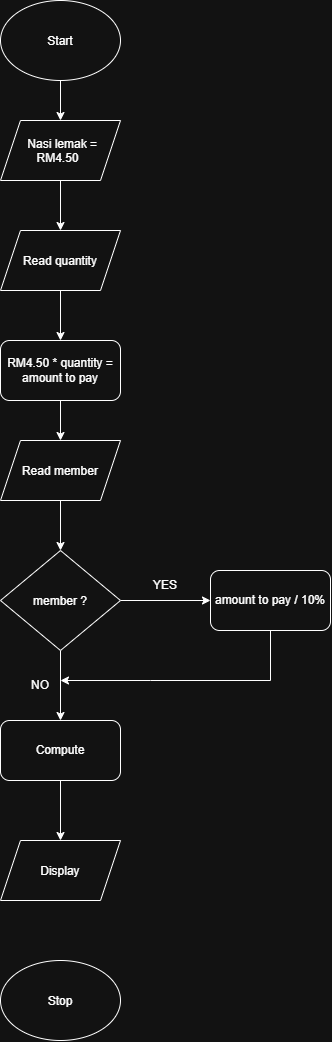

The diagram above was exported from draw.io. Its source (the exported page's mxGraphModel, read from the mxfile embedded in the PNG):
<mxGraphModel dx="603" dy="504" grid="1" gridSize="10" guides="1" tooltips="1" connect="1" arrows="1" fold="1" page="1" pageScale="1" pageWidth="827" pageHeight="1169" math="0" shadow="0">
  <root>
    <mxCell id="0" />
    <mxCell id="1" parent="0" />
    <mxCell id="gfFyAfrfEisDYrQ4rwaY-15" edge="1" parent="1" source="gfFyAfrfEisDYrQ4rwaY-1" style="edgeStyle=orthogonalEdgeStyle;rounded=0;orthogonalLoop=1;jettySize=auto;html=1;exitX=0.5;exitY=1;exitDx=0;exitDy=0;defaultLabelBackgroundColor=page;" target="gfFyAfrfEisDYrQ4rwaY-2">
      <mxGeometry relative="1" as="geometry" />
    </mxCell>
    <mxCell id="gfFyAfrfEisDYrQ4rwaY-1" parent="1" style="ellipse;whiteSpace=wrap;html=1;shapeInside=1;" value="Start" vertex="1">
      <mxGeometry height="80" width="120" x="220" y="40" as="geometry" />
    </mxCell>
    <mxCell id="gfFyAfrfEisDYrQ4rwaY-19" edge="1" parent="1" source="gfFyAfrfEisDYrQ4rwaY-2" style="edgeStyle=orthogonalEdgeStyle;rounded=0;orthogonalLoop=1;jettySize=auto;html=1;exitX=0.5;exitY=1;exitDx=0;exitDy=0;defaultLabelBackgroundColor=page;" target="gfFyAfrfEisDYrQ4rwaY-5">
      <mxGeometry relative="1" as="geometry" />
    </mxCell>
    <mxCell id="gfFyAfrfEisDYrQ4rwaY-2" parent="1" style="shape=parallelogram;perimeter=parallelogramPerimeter;whiteSpace=wrap;html=1;shapeInside=1;fixedSize=1;" value="Nasi lemak = RM4.50" vertex="1">
      <mxGeometry height="60" width="120" x="220" y="160" as="geometry" />
    </mxCell>
    <mxCell id="gfFyAfrfEisDYrQ4rwaY-21" edge="1" parent="1" source="gfFyAfrfEisDYrQ4rwaY-5" style="edgeStyle=orthogonalEdgeStyle;rounded=0;orthogonalLoop=1;jettySize=auto;html=1;exitX=0.5;exitY=1;exitDx=0;exitDy=0;entryX=0.5;entryY=0;entryDx=0;entryDy=0;defaultLabelBackgroundColor=page;" target="gfFyAfrfEisDYrQ4rwaY-11">
      <mxGeometry relative="1" as="geometry" />
    </mxCell>
    <mxCell id="gfFyAfrfEisDYrQ4rwaY-5" parent="1" style="shape=parallelogram;perimeter=parallelogramPerimeter;whiteSpace=wrap;html=1;shapeInside=1;fixedSize=1;" value="Read quantity" vertex="1">
      <mxGeometry height="60" width="120" x="220" y="270" as="geometry" />
    </mxCell>
    <mxCell id="gfFyAfrfEisDYrQ4rwaY-23" edge="1" parent="1" source="gfFyAfrfEisDYrQ4rwaY-7" style="edgeStyle=orthogonalEdgeStyle;rounded=0;orthogonalLoop=1;jettySize=auto;html=1;exitX=0.5;exitY=1;exitDx=0;exitDy=0;entryX=0.5;entryY=0;entryDx=0;entryDy=0;defaultLabelBackgroundColor=page;" target="gfFyAfrfEisDYrQ4rwaY-8">
      <mxGeometry relative="1" as="geometry" />
    </mxCell>
    <mxCell id="gfFyAfrfEisDYrQ4rwaY-7" parent="1" style="shape=parallelogram;perimeter=parallelogramPerimeter;whiteSpace=wrap;html=1;shapeInside=1;fixedSize=1;" value="Read member" vertex="1">
      <mxGeometry height="60" width="120" x="220" y="480" as="geometry" />
    </mxCell>
    <mxCell id="gfFyAfrfEisDYrQ4rwaY-24" edge="1" parent="1" source="gfFyAfrfEisDYrQ4rwaY-8" style="edgeStyle=orthogonalEdgeStyle;rounded=0;orthogonalLoop=1;jettySize=auto;html=1;exitX=1;exitY=0.5;exitDx=0;exitDy=0;defaultLabelBackgroundColor=page;" target="gfFyAfrfEisDYrQ4rwaY-9">
      <mxGeometry relative="1" as="geometry" />
    </mxCell>
    <mxCell id="gfFyAfrfEisDYrQ4rwaY-25" edge="1" parent="1" source="gfFyAfrfEisDYrQ4rwaY-8" style="edgeStyle=orthogonalEdgeStyle;rounded=0;orthogonalLoop=1;jettySize=auto;html=1;exitX=0.5;exitY=1;exitDx=0;exitDy=0;entryX=0.5;entryY=0;entryDx=0;entryDy=0;defaultLabelBackgroundColor=page;" target="gfFyAfrfEisDYrQ4rwaY-12">
      <mxGeometry relative="1" as="geometry" />
    </mxCell>
    <mxCell id="gfFyAfrfEisDYrQ4rwaY-8" parent="1" style="rhombus;whiteSpace=wrap;html=1;shapeInside=1;" value="member ?&lt;div&gt;&lt;br&gt;&lt;/div&gt;" vertex="1">
      <mxGeometry height="100" width="120" x="220" y="590" as="geometry" />
    </mxCell>
    <mxCell id="gfFyAfrfEisDYrQ4rwaY-27" edge="1" parent="1" source="gfFyAfrfEisDYrQ4rwaY-9" style="rounded=0;orthogonalLoop=1;jettySize=auto;html=1;exitX=0.5;exitY=1;exitDx=0;exitDy=0;defaultLabelBackgroundColor=page;edgeStyle=orthogonalEdgeStyle;">
      <mxGeometry relative="1" x="-0.5077" as="geometry">
        <Array as="points">
          <mxPoint x="490" y="720" />
          <mxPoint x="370" y="720" />
        </Array>
        <mxPoint x="280" y="720" as="targetPoint" />
      </mxGeometry>
    </mxCell>
    <mxCell id="gfFyAfrfEisDYrQ4rwaY-9" parent="1" style="rounded=1;whiteSpace=wrap;html=1;roundedPerimeter=1;" value="amount to pay / 10%" vertex="1">
      <mxGeometry height="60" width="120" x="430" y="610" as="geometry" />
    </mxCell>
    <mxCell id="gfFyAfrfEisDYrQ4rwaY-22" edge="1" parent="1" source="gfFyAfrfEisDYrQ4rwaY-11" style="edgeStyle=orthogonalEdgeStyle;rounded=0;orthogonalLoop=1;jettySize=auto;html=1;exitX=0.5;exitY=1;exitDx=0;exitDy=0;entryX=0.5;entryY=0;entryDx=0;entryDy=0;defaultLabelBackgroundColor=page;" target="gfFyAfrfEisDYrQ4rwaY-7">
      <mxGeometry relative="1" as="geometry" />
    </mxCell>
    <mxCell id="gfFyAfrfEisDYrQ4rwaY-11" parent="1" style="rounded=1;whiteSpace=wrap;html=1;roundedPerimeter=1;" value="RM4.50 * quantity = amount to pay" vertex="1">
      <mxGeometry height="60" width="120" x="220" y="380" as="geometry" />
    </mxCell>
    <mxCell id="gfFyAfrfEisDYrQ4rwaY-26" edge="1" parent="1" source="gfFyAfrfEisDYrQ4rwaY-12" style="edgeStyle=orthogonalEdgeStyle;rounded=0;orthogonalLoop=1;jettySize=auto;html=1;exitX=0.5;exitY=1;exitDx=0;exitDy=0;entryX=0.5;entryY=0;entryDx=0;entryDy=0;defaultLabelBackgroundColor=page;" target="gfFyAfrfEisDYrQ4rwaY-13">
      <mxGeometry relative="1" as="geometry" />
    </mxCell>
    <mxCell id="gfFyAfrfEisDYrQ4rwaY-12" parent="1" style="rounded=1;whiteSpace=wrap;html=1;roundedPerimeter=1;" value="Compute" vertex="1">
      <mxGeometry height="60" width="120" x="220" y="760" as="geometry" />
    </mxCell>
    <mxCell id="gfFyAfrfEisDYrQ4rwaY-13" parent="1" style="shape=parallelogram;perimeter=parallelogramPerimeter;whiteSpace=wrap;html=1;shapeInside=1;fixedSize=1;" value="Display" vertex="1">
      <mxGeometry height="60" width="120" x="220" y="880" as="geometry" />
    </mxCell>
    <mxCell id="gfFyAfrfEisDYrQ4rwaY-14" parent="1" style="ellipse;whiteSpace=wrap;html=1;shapeInside=1;" value="Stop" vertex="1">
      <mxGeometry height="80" width="120" x="220" y="1000" as="geometry" />
    </mxCell>
    <mxCell id="gfFyAfrfEisDYrQ4rwaY-28" parent="1" style="text;html=1;whiteSpace=wrap;strokeColor=none;fillColor=none;align=center;verticalAlign=middle;rounded=0;" value="YES" vertex="1">
      <mxGeometry height="30" width="60" x="355" y="610" as="geometry" />
    </mxCell>
    <mxCell id="gfFyAfrfEisDYrQ4rwaY-29" parent="1" style="text;html=1;whiteSpace=wrap;strokeColor=none;fillColor=none;align=center;verticalAlign=middle;rounded=0;" value="NO" vertex="1">
      <mxGeometry height="30" width="60" x="230" y="710" as="geometry" />
    </mxCell>
  </root>
</mxGraphModel>